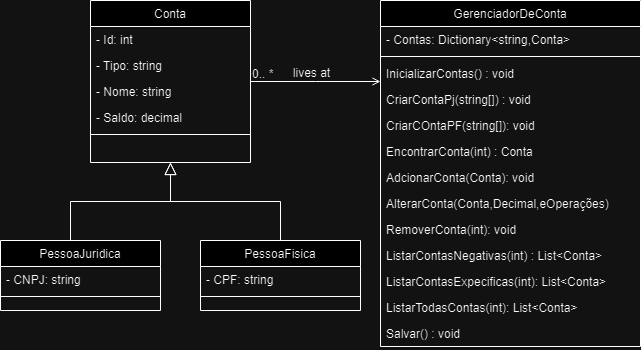

The diagram above was exported from draw.io. Its source (the exported page's mxGraphModel, read from the mxfile embedded in the PNG):
<mxGraphModel dx="1259" dy="655" grid="1" gridSize="10" guides="1" tooltips="1" connect="1" arrows="1" fold="1" page="1" pageScale="1" pageWidth="827" pageHeight="1169" math="0" shadow="0">
  <root>
    <mxCell id="WIyWlLk6GJQsqaUBKTNV-0" />
    <mxCell id="WIyWlLk6GJQsqaUBKTNV-1" parent="WIyWlLk6GJQsqaUBKTNV-0" />
    <mxCell id="zkfFHV4jXpPFQw0GAbJ--0" value="Conta" style="swimlane;fontStyle=0;align=center;verticalAlign=top;childLayout=stackLayout;horizontal=1;startSize=26;horizontalStack=0;resizeParent=1;resizeLast=0;collapsible=1;marginBottom=0;rounded=0;shadow=0;strokeWidth=1;" parent="WIyWlLk6GJQsqaUBKTNV-1" vertex="1">
      <mxGeometry x="220" y="120" width="160" height="162" as="geometry">
        <mxRectangle x="230" y="140" width="160" height="26" as="alternateBounds" />
      </mxGeometry>
    </mxCell>
    <mxCell id="zkfFHV4jXpPFQw0GAbJ--1" value="- Id: int" style="text;align=left;verticalAlign=top;spacingLeft=4;spacingRight=4;overflow=hidden;rotatable=0;points=[[0,0.5],[1,0.5]];portConstraint=eastwest;" parent="zkfFHV4jXpPFQw0GAbJ--0" vertex="1">
      <mxGeometry y="26" width="160" height="26" as="geometry" />
    </mxCell>
    <mxCell id="8SbNHcUTMrtWF-Y_FhyI-0" value="- Tipo: string" style="text;align=left;verticalAlign=top;spacingLeft=4;spacingRight=4;overflow=hidden;rotatable=0;points=[[0,0.5],[1,0.5]];portConstraint=eastwest;rounded=0;shadow=0;html=0;" parent="zkfFHV4jXpPFQw0GAbJ--0" vertex="1">
      <mxGeometry y="52" width="160" height="26" as="geometry" />
    </mxCell>
    <mxCell id="zkfFHV4jXpPFQw0GAbJ--2" value="- Nome: string" style="text;align=left;verticalAlign=top;spacingLeft=4;spacingRight=4;overflow=hidden;rotatable=0;points=[[0,0.5],[1,0.5]];portConstraint=eastwest;rounded=0;shadow=0;html=0;" parent="zkfFHV4jXpPFQw0GAbJ--0" vertex="1">
      <mxGeometry y="78" width="160" height="26" as="geometry" />
    </mxCell>
    <mxCell id="zkfFHV4jXpPFQw0GAbJ--3" value="- Saldo: decimal" style="text;align=left;verticalAlign=top;spacingLeft=4;spacingRight=4;overflow=hidden;rotatable=0;points=[[0,0.5],[1,0.5]];portConstraint=eastwest;rounded=0;shadow=0;html=0;" parent="zkfFHV4jXpPFQw0GAbJ--0" vertex="1">
      <mxGeometry y="104" width="160" height="26" as="geometry" />
    </mxCell>
    <mxCell id="zkfFHV4jXpPFQw0GAbJ--4" value="" style="line;html=1;strokeWidth=1;align=left;verticalAlign=middle;spacingTop=-1;spacingLeft=3;spacingRight=3;rotatable=0;labelPosition=right;points=[];portConstraint=eastwest;" parent="zkfFHV4jXpPFQw0GAbJ--0" vertex="1">
      <mxGeometry y="130" width="160" height="8" as="geometry" />
    </mxCell>
    <mxCell id="zkfFHV4jXpPFQw0GAbJ--12" value="" style="endArrow=block;endSize=10;endFill=0;shadow=0;strokeWidth=1;rounded=0;edgeStyle=elbowEdgeStyle;elbow=vertical;" parent="WIyWlLk6GJQsqaUBKTNV-1" target="zkfFHV4jXpPFQw0GAbJ--0" edge="1">
      <mxGeometry width="160" relative="1" as="geometry">
        <mxPoint x="200" y="360" as="sourcePoint" />
        <mxPoint x="200" y="203" as="targetPoint" />
      </mxGeometry>
    </mxCell>
    <mxCell id="zkfFHV4jXpPFQw0GAbJ--13" value="PessoaFisica" style="swimlane;fontStyle=0;align=center;verticalAlign=top;childLayout=stackLayout;horizontal=1;startSize=26;horizontalStack=0;resizeParent=1;resizeLast=0;collapsible=1;marginBottom=0;rounded=0;shadow=0;strokeWidth=1;" parent="WIyWlLk6GJQsqaUBKTNV-1" vertex="1">
      <mxGeometry x="330" y="360" width="160" height="70" as="geometry">
        <mxRectangle x="340" y="380" width="170" height="26" as="alternateBounds" />
      </mxGeometry>
    </mxCell>
    <mxCell id="zkfFHV4jXpPFQw0GAbJ--14" value="- CPF: string" style="text;align=left;verticalAlign=top;spacingLeft=4;spacingRight=4;overflow=hidden;rotatable=0;points=[[0,0.5],[1,0.5]];portConstraint=eastwest;" parent="zkfFHV4jXpPFQw0GAbJ--13" vertex="1">
      <mxGeometry y="26" width="160" height="26" as="geometry" />
    </mxCell>
    <mxCell id="zkfFHV4jXpPFQw0GAbJ--15" value="" style="line;html=1;strokeWidth=1;align=left;verticalAlign=middle;spacingTop=-1;spacingLeft=3;spacingRight=3;rotatable=0;labelPosition=right;points=[];portConstraint=eastwest;" parent="zkfFHV4jXpPFQw0GAbJ--13" vertex="1">
      <mxGeometry y="52" width="160" height="8" as="geometry" />
    </mxCell>
    <mxCell id="zkfFHV4jXpPFQw0GAbJ--16" value="" style="endArrow=block;endSize=10;endFill=0;shadow=0;strokeWidth=1;rounded=0;edgeStyle=elbowEdgeStyle;elbow=vertical;" parent="WIyWlLk6GJQsqaUBKTNV-1" source="zkfFHV4jXpPFQw0GAbJ--13" target="zkfFHV4jXpPFQw0GAbJ--0" edge="1">
      <mxGeometry width="160" relative="1" as="geometry">
        <mxPoint x="210" y="373" as="sourcePoint" />
        <mxPoint x="310" y="271" as="targetPoint" />
      </mxGeometry>
    </mxCell>
    <mxCell id="zkfFHV4jXpPFQw0GAbJ--17" value="GerenciadorDeConta" style="swimlane;fontStyle=0;align=center;verticalAlign=top;childLayout=stackLayout;horizontal=1;startSize=26;horizontalStack=0;resizeParent=1;resizeLast=0;collapsible=1;marginBottom=0;rounded=0;shadow=0;strokeWidth=1;" parent="WIyWlLk6GJQsqaUBKTNV-1" vertex="1">
      <mxGeometry x="510" y="120" width="260" height="346" as="geometry">
        <mxRectangle x="508" y="120" width="160" height="26" as="alternateBounds" />
      </mxGeometry>
    </mxCell>
    <mxCell id="zkfFHV4jXpPFQw0GAbJ--18" value="- Contas: Dictionary&lt;string,Conta&gt;" style="text;align=left;verticalAlign=top;spacingLeft=4;spacingRight=4;overflow=hidden;rotatable=0;points=[[0,0.5],[1,0.5]];portConstraint=eastwest;" parent="zkfFHV4jXpPFQw0GAbJ--17" vertex="1">
      <mxGeometry y="26" width="260" height="26" as="geometry" />
    </mxCell>
    <mxCell id="zkfFHV4jXpPFQw0GAbJ--23" value="" style="line;html=1;strokeWidth=1;align=left;verticalAlign=middle;spacingTop=-1;spacingLeft=3;spacingRight=3;rotatable=0;labelPosition=right;points=[];portConstraint=eastwest;" parent="zkfFHV4jXpPFQw0GAbJ--17" vertex="1">
      <mxGeometry y="52" width="260" height="8" as="geometry" />
    </mxCell>
    <mxCell id="zkfFHV4jXpPFQw0GAbJ--24" value="InicializarContas() : void    " style="text;align=left;verticalAlign=top;spacingLeft=4;spacingRight=4;overflow=hidden;rotatable=0;points=[[0,0.5],[1,0.5]];portConstraint=eastwest;" parent="zkfFHV4jXpPFQw0GAbJ--17" vertex="1">
      <mxGeometry y="60" width="260" height="26" as="geometry" />
    </mxCell>
    <mxCell id="ruMjfOy6JzbQP_MDLHF2-14" value="CriarContaPj(string[]) : void" style="text;align=left;verticalAlign=top;spacingLeft=4;spacingRight=4;overflow=hidden;rotatable=0;points=[[0,0.5],[1,0.5]];portConstraint=eastwest;" parent="zkfFHV4jXpPFQw0GAbJ--17" vertex="1">
      <mxGeometry y="86" width="260" height="26" as="geometry" />
    </mxCell>
    <mxCell id="zkfFHV4jXpPFQw0GAbJ--25" value="CriarCOntaPF(string[]): void" style="text;align=left;verticalAlign=top;spacingLeft=4;spacingRight=4;overflow=hidden;rotatable=0;points=[[0,0.5],[1,0.5]];portConstraint=eastwest;" parent="zkfFHV4jXpPFQw0GAbJ--17" vertex="1">
      <mxGeometry y="112" width="260" height="26" as="geometry" />
    </mxCell>
    <mxCell id="ruMjfOy6JzbQP_MDLHF2-5" value="EncontrarConta(int) : Conta" style="text;align=left;verticalAlign=top;spacingLeft=4;spacingRight=4;overflow=hidden;rotatable=0;points=[[0,0.5],[1,0.5]];portConstraint=eastwest;" parent="zkfFHV4jXpPFQw0GAbJ--17" vertex="1">
      <mxGeometry y="138" width="260" height="26" as="geometry" />
    </mxCell>
    <mxCell id="ruMjfOy6JzbQP_MDLHF2-13" value="AdcionarConta(Conta): void" style="text;align=left;verticalAlign=top;spacingLeft=4;spacingRight=4;overflow=hidden;rotatable=0;points=[[0,0.5],[1,0.5]];portConstraint=eastwest;" parent="zkfFHV4jXpPFQw0GAbJ--17" vertex="1">
      <mxGeometry y="164" width="260" height="26" as="geometry" />
    </mxCell>
    <mxCell id="8SbNHcUTMrtWF-Y_FhyI-11" value="AlterarConta(Conta,Decimal,eOperações)" style="text;align=left;verticalAlign=top;spacingLeft=4;spacingRight=4;overflow=hidden;rotatable=0;points=[[0,0.5],[1,0.5]];portConstraint=eastwest;" parent="zkfFHV4jXpPFQw0GAbJ--17" vertex="1">
      <mxGeometry y="190" width="260" height="26" as="geometry" />
    </mxCell>
    <mxCell id="8SbNHcUTMrtWF-Y_FhyI-10" value="RemoverConta(int): void" style="text;align=left;verticalAlign=top;spacingLeft=4;spacingRight=4;overflow=hidden;rotatable=0;points=[[0,0.5],[1,0.5]];portConstraint=eastwest;" parent="zkfFHV4jXpPFQw0GAbJ--17" vertex="1">
      <mxGeometry y="216" width="260" height="26" as="geometry" />
    </mxCell>
    <mxCell id="8SbNHcUTMrtWF-Y_FhyI-12" value="ListarContasNegativas(int) : List&lt;Conta&gt;" style="text;align=left;verticalAlign=top;spacingLeft=4;spacingRight=4;overflow=hidden;rotatable=0;points=[[0,0.5],[1,0.5]];portConstraint=eastwest;" parent="zkfFHV4jXpPFQw0GAbJ--17" vertex="1">
      <mxGeometry y="242" width="260" height="26" as="geometry" />
    </mxCell>
    <mxCell id="8SbNHcUTMrtWF-Y_FhyI-13" value="ListarContasExpecificas(int): List&lt;Conta&gt;" style="text;align=left;verticalAlign=top;spacingLeft=4;spacingRight=4;overflow=hidden;rotatable=0;points=[[0,0.5],[1,0.5]];portConstraint=eastwest;" parent="zkfFHV4jXpPFQw0GAbJ--17" vertex="1">
      <mxGeometry y="268" width="260" height="26" as="geometry" />
    </mxCell>
    <mxCell id="8SbNHcUTMrtWF-Y_FhyI-14" value="ListarTodasContas(int): List&lt;Conta&gt;" style="text;align=left;verticalAlign=top;spacingLeft=4;spacingRight=4;overflow=hidden;rotatable=0;points=[[0,0.5],[1,0.5]];portConstraint=eastwest;" parent="zkfFHV4jXpPFQw0GAbJ--17" vertex="1">
      <mxGeometry y="294" width="260" height="26" as="geometry" />
    </mxCell>
    <mxCell id="8SbNHcUTMrtWF-Y_FhyI-15" value="Salvar() : void" style="text;align=left;verticalAlign=top;spacingLeft=4;spacingRight=4;overflow=hidden;rotatable=0;points=[[0,0.5],[1,0.5]];portConstraint=eastwest;" parent="zkfFHV4jXpPFQw0GAbJ--17" vertex="1">
      <mxGeometry y="320" width="260" height="26" as="geometry" />
    </mxCell>
    <mxCell id="zkfFHV4jXpPFQw0GAbJ--26" value="" style="endArrow=open;shadow=0;strokeWidth=1;rounded=0;endFill=1;edgeStyle=elbowEdgeStyle;elbow=vertical;" parent="WIyWlLk6GJQsqaUBKTNV-1" source="zkfFHV4jXpPFQw0GAbJ--0" target="zkfFHV4jXpPFQw0GAbJ--17" edge="1">
      <mxGeometry x="0.5" y="41" relative="1" as="geometry">
        <mxPoint x="380" y="192" as="sourcePoint" />
        <mxPoint x="540" y="192" as="targetPoint" />
        <mxPoint x="-40" y="32" as="offset" />
      </mxGeometry>
    </mxCell>
    <mxCell id="zkfFHV4jXpPFQw0GAbJ--27" value="0.. *" style="resizable=0;align=left;verticalAlign=bottom;labelBackgroundColor=none;fontSize=12;" parent="zkfFHV4jXpPFQw0GAbJ--26" connectable="0" vertex="1">
      <mxGeometry x="-1" relative="1" as="geometry">
        <mxPoint y="1" as="offset" />
      </mxGeometry>
    </mxCell>
    <mxCell id="zkfFHV4jXpPFQw0GAbJ--29" value="lives at" style="text;html=1;resizable=0;points=[];;align=center;verticalAlign=middle;labelBackgroundColor=none;rounded=0;shadow=0;strokeWidth=1;fontSize=12;" parent="zkfFHV4jXpPFQw0GAbJ--26" vertex="1" connectable="0">
      <mxGeometry x="0.5" y="49" relative="1" as="geometry">
        <mxPoint x="-38" y="40" as="offset" />
      </mxGeometry>
    </mxCell>
    <mxCell id="ruMjfOy6JzbQP_MDLHF2-0" value="PessoaJuridica" style="swimlane;fontStyle=0;align=center;verticalAlign=top;childLayout=stackLayout;horizontal=1;startSize=26;horizontalStack=0;resizeParent=1;resizeLast=0;collapsible=1;marginBottom=0;rounded=0;shadow=0;strokeWidth=1;" parent="WIyWlLk6GJQsqaUBKTNV-1" vertex="1">
      <mxGeometry x="130" y="360" width="160" height="70" as="geometry">
        <mxRectangle x="340" y="380" width="170" height="26" as="alternateBounds" />
      </mxGeometry>
    </mxCell>
    <mxCell id="ruMjfOy6JzbQP_MDLHF2-1" value="- CNPJ: string" style="text;align=left;verticalAlign=top;spacingLeft=4;spacingRight=4;overflow=hidden;rotatable=0;points=[[0,0.5],[1,0.5]];portConstraint=eastwest;" parent="ruMjfOy6JzbQP_MDLHF2-0" vertex="1">
      <mxGeometry y="26" width="160" height="26" as="geometry" />
    </mxCell>
    <mxCell id="ruMjfOy6JzbQP_MDLHF2-2" value="" style="line;html=1;strokeWidth=1;align=left;verticalAlign=middle;spacingTop=-1;spacingLeft=3;spacingRight=3;rotatable=0;labelPosition=right;points=[];portConstraint=eastwest;" parent="ruMjfOy6JzbQP_MDLHF2-0" vertex="1">
      <mxGeometry y="52" width="160" height="8" as="geometry" />
    </mxCell>
  </root>
</mxGraphModel>